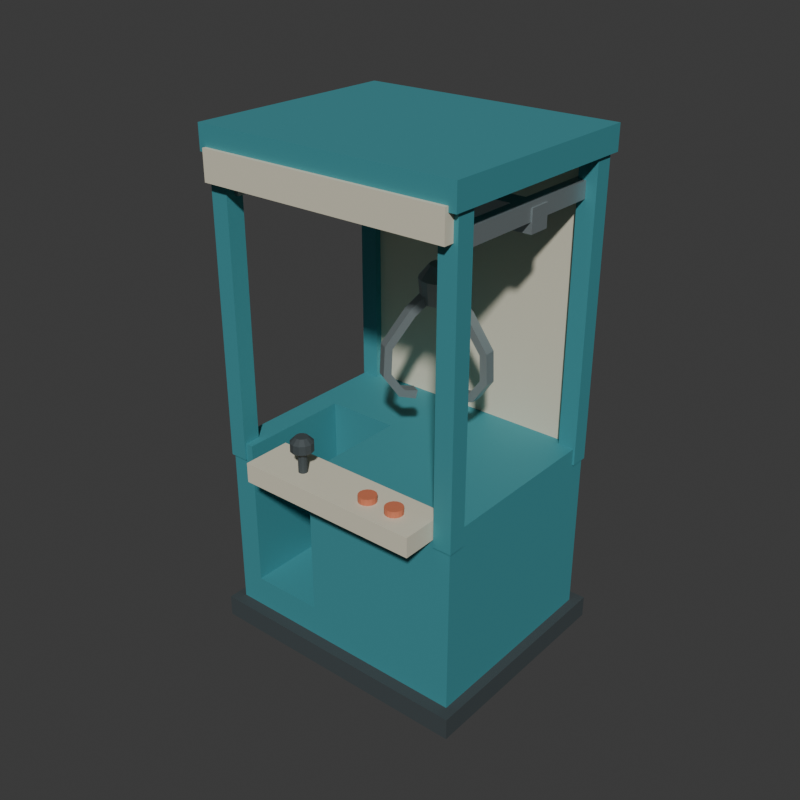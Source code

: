 # Source: source.blend  (saved by Blender 4.3.34; exported with 4.5.12 LTS)
import bpy
from mathutils import Matrix  # noqa: F401  (used for matrix-valued properties, if any)

bpy.ops.wm.read_factory_settings(use_empty=True)
scene = bpy.context.scene
scene.name = 'Scene'

# ---- collections
col_collection = bpy.data.collections.new('Collection'); scene.collection.children.link(col_collection)

# ---- materials (node trees are filled in below, after node groups)
mat_cabinet_mutedcyan = bpy.data.materials.new('Cabinet_MutedCyan')
mat_cabinet_mutedcyan.diffuse_color = (0.055, 0.3, 0.34, 1.0)
mat_gantryclaw_satinmetal = bpy.data.materials.new('GantryClaw_SatinMetal')
mat_gantryclaw_satinmetal.diffuse_color = (0.37, 0.43, 0.44, 1.0)
mat_headercontrols_warmcream = bpy.data.materials.new('HeaderControls_WarmCream')
mat_headercontrols_warmcream.diffuse_color = (0.73, 0.69, 0.54, 1.0)
mat_basejoystick_darkgraphite = bpy.data.materials.new('BaseJoystick_DarkGraphite')
mat_basejoystick_darkgraphite.diffuse_color = (0.055, 0.07, 0.075, 1.0)
mat_buttons_mutedcoral = bpy.data.materials.new('Buttons_MutedCoral')
mat_buttons_mutedcoral.diffuse_color = (0.63, 0.18, 0.09, 1.0)

# ---- material node trees
mat_cabinet_mutedcyan.use_nodes = True; mat_cabinet_mutedcyan.node_tree.nodes.clear()
_N = mat_cabinet_mutedcyan.node_tree.nodes; _L = mat_cabinet_mutedcyan.node_tree.links
n0 = _N.new('ShaderNodeBsdfPrincipled'); n0.name = 'Principled BSDF'; n0.location = (10, 300)
n0.inputs[0].default_value = (0.055, 0.3, 0.34, 1.0)
n0.inputs[1].default_value = 0.1
n0.inputs[2].default_value = 0.62
n1 = _N.new('ShaderNodeOutputMaterial'); n1.name = 'Material Output'; n1.location = (300, 300)
_L.new(n0.outputs[0], n1.inputs[0])
n1.is_active_output = True
mat_gantryclaw_satinmetal.use_nodes = True; mat_gantryclaw_satinmetal.node_tree.nodes.clear()
_N = mat_gantryclaw_satinmetal.node_tree.nodes; _L = mat_gantryclaw_satinmetal.node_tree.links
n0 = _N.new('ShaderNodeBsdfPrincipled'); n0.name = 'Principled BSDF'; n0.location = (10, 300)
n0.inputs[0].default_value = (0.37, 0.43, 0.44, 1.0)
n0.inputs[1].default_value = 0.65
n0.inputs[2].default_value = 0.42
n1 = _N.new('ShaderNodeOutputMaterial'); n1.name = 'Material Output'; n1.location = (300, 300)
_L.new(n0.outputs[0], n1.inputs[0])
n1.is_active_output = True
mat_headercontrols_warmcream.use_nodes = True; mat_headercontrols_warmcream.node_tree.nodes.clear()
_N = mat_headercontrols_warmcream.node_tree.nodes; _L = mat_headercontrols_warmcream.node_tree.links
n0 = _N.new('ShaderNodeBsdfPrincipled'); n0.name = 'Principled BSDF'; n0.location = (10, 300)
n0.inputs[0].default_value = (0.73, 0.69, 0.54, 1.0)
n0.inputs[1].default_value = 0.05
n0.inputs[2].default_value = 0.67
n1 = _N.new('ShaderNodeOutputMaterial'); n1.name = 'Material Output'; n1.location = (300, 300)
_L.new(n0.outputs[0], n1.inputs[0])
n1.is_active_output = True
mat_basejoystick_darkgraphite.use_nodes = True; mat_basejoystick_darkgraphite.node_tree.nodes.clear()
_N = mat_basejoystick_darkgraphite.node_tree.nodes; _L = mat_basejoystick_darkgraphite.node_tree.links
n0 = _N.new('ShaderNodeBsdfPrincipled'); n0.name = 'Principled BSDF'; n0.location = (10, 300)
n0.inputs[0].default_value = (0.055, 0.07, 0.075, 1.0)
n0.inputs[1].default_value = 0.1
n0.inputs[2].default_value = 0.74
n1 = _N.new('ShaderNodeOutputMaterial'); n1.name = 'Material Output'; n1.location = (300, 300)
_L.new(n0.outputs[0], n1.inputs[0])
n1.is_active_output = True
mat_buttons_mutedcoral.use_nodes = True; mat_buttons_mutedcoral.node_tree.nodes.clear()
_N = mat_buttons_mutedcoral.node_tree.nodes; _L = mat_buttons_mutedcoral.node_tree.links
n0 = _N.new('ShaderNodeBsdfPrincipled'); n0.name = 'Principled BSDF'; n0.location = (10, 300)
n0.inputs[0].default_value = (0.63, 0.18, 0.09, 1.0)
n0.inputs[2].default_value = 0.6
n1 = _N.new('ShaderNodeOutputMaterial'); n1.name = 'Material Output'; n1.location = (300, 300)
_L.new(n0.outputs[0], n1.inputs[0])
n1.is_active_output = True

# ---- world
world_world = bpy.data.worlds.new('World'); scene.world = world_world
world_world.use_nodes = True; world_world.node_tree.nodes.clear()
_N = world_world.node_tree.nodes; _L = world_world.node_tree.links
n0 = _N.new('ShaderNodeOutputWorld'); n0.name = 'World Output'; n0.location = (300, 300)
n1 = _N.new('ShaderNodeBackground'); n1.name = 'Background'; n1.location = (10, 300)
n1.inputs[0].default_value = (0.05088, 0.05088, 0.05088, 1.0)
_L.new(n1.outputs[0], n0.inputs[0])
n0.is_active_output = True
world_world.color = (0.05088, 0.05088, 0.05088)
world_world.sun_shadow_jitter_overblur = 0.0

# ---- meshes
me_wholegroundplinthmesh = bpy.data.meshes.new('WholeGroundPlinthMesh')
me_wholegroundplinthmesh.from_pydata([(-0.57, -0.4225, 0.0), (0.57, -0.4225, 0.0), (-0.57, 0.5175, 0.0), (0.57, 0.5175, 0.0), (-0.57, -0.4225, 0.09), (0.57, -0.4225, 0.09), (-0.57, 0.5175, 0.09), (0.57, 0.5175, 0.09)], [], [(0, 2, 3), (0, 3, 1), (4, 5, 7), (4, 7, 6), (0, 1, 5), (0, 5, 4), (2, 6, 7), (2, 7, 3), (0, 4, 6), (0, 6, 2), (1, 3, 7), (1, 7, 5)])
me_wholegroundplinthmesh.polygons.foreach_set('material_index', [3, 3, 3, 3, 3, 3, 3, 3, 3, 3, 3, 3])
me_wholegroundplinthmesh.materials.append(mat_cabinet_mutedcyan)
me_wholegroundplinthmesh.materials.append(mat_gantryclaw_satinmetal)
me_wholegroundplinthmesh.materials.append(mat_headercontrols_warmcream)
me_wholegroundplinthmesh.materials.append(mat_basejoystick_darkgraphite)
me_wholegroundplinthmesh.materials.append(mat_buttons_mutedcoral)
me_wholegroundplinthmesh.update()
me_wholelowercabinetwithopenreceivermesh = bpy.data.meshes.new('WholeLowerCabinetWithOpenReceiverMesh')
me_wholelowercabinetwithopenreceivermesh.from_pydata([(-0.53, -0.3725, 0.075), (-0.53, -0.2725, 0.075), (-0.43, -0.2725, 0.075), (-0.43, -0.3725, 0.075), (-0.43, -0.3725, 0.22), (-0.53, -0.3725, 0.22), (-0.53, -0.2725, 0.22), (-0.43, -0.3725, 0.78), (-0.53, -0.3725, 0.78), (-0.53, -0.2725, 0.78), (-0.43, -0.2725, 0.22), (-0.43, -0.2725, 0.78), (-0.53, -0.3725, 0.84), (-0.43, -0.3725, 0.84), (-0.43, -0.2725, 0.84), (-0.53, -0.2725, 0.84), (-0.53, 0.0975, 0.075), (-0.43, 0.0975, 0.075), (-0.53, 0.0975, 0.22), (-0.53, 0.0975, 0.78), (-0.43, 0.0975, 0.22), (-0.43, 0.0975, 0.78), (-0.43, 0.0975, 0.84), (-0.53, 0.0975, 0.84), (-0.53, 0.4675, 0.075), (-0.43, 0.4675, 0.075), (-0.53, 0.4675, 0.22), (-0.43, 0.4675, 0.22), (-0.53, 0.4675, 0.78), (-0.43, 0.4675, 0.78), (-0.43, 0.4675, 0.84), (-0.53, 0.4675, 0.84), (-0.13, -0.2725, 0.075), (-0.13, -0.3725, 0.075), (-0.13, -0.3725, 0.22), (-0.13, -0.2725, 0.22), (-0.13, 0.0975, 0.075), (-0.13, 0.0975, 0.22), (-0.13, 0.4675, 0.075), (-0.13, 0.4675, 0.22), (-0.13, 0.0975, 0.78), (-0.13, 0.4675, 0.78), (-0.13, 0.0975, 0.84), (-0.13, 0.4675, 0.84), (0.53, -0.2725, 0.075), (0.53, -0.3725, 0.075), (0.53, -0.3725, 0.22), (0.53, -0.2725, 0.22), (0.53, -0.3725, 0.78), (-0.13, -0.3725, 0.78), (-0.13, -0.2725, 0.78), (0.53, -0.2725, 0.78), (-0.13, -0.3725, 0.84), (0.53, -0.3725, 0.84), (0.53, -0.2725, 0.84), (-0.13, -0.2725, 0.84), (0.53, 0.0975, 0.075), (0.53, 0.0975, 0.22), (0.53, 0.0975, 0.78), (0.53, 0.0975, 0.84), (0.53, 0.4675, 0.075), (0.53, 0.4675, 0.22), (0.53, 0.4675, 0.78), (0.53, 0.4675, 0.84)], [], [(0, 1, 2), (0, 2, 3), (0, 3, 4), (0, 4, 5), (0, 5, 6), (0, 6, 1), (5, 4, 7), (5, 7, 8), (5, 8, 9), (5, 9, 6), (4, 10, 11), (4, 11, 7), (12, 13, 14), (12, 14, 15), (8, 7, 13), (8, 13, 12), (8, 12, 15), (8, 15, 9), (7, 11, 14), (7, 14, 13), (1, 16, 17), (1, 17, 2), (1, 6, 18), (1, 18, 16), (6, 9, 19), (6, 19, 18), (10, 20, 21), (10, 21, 11), (15, 14, 22), (15, 22, 23), (9, 15, 23), (9, 23, 19), (11, 21, 22), (11, 22, 14), (16, 24, 25), (16, 25, 17), (24, 26, 27), (24, 27, 25), (16, 18, 26), (16, 26, 24), (26, 28, 29), (26, 29, 27), (18, 19, 28), (18, 28, 26), (23, 22, 30), (23, 30, 31), (28, 31, 30), (28, 30, 29), (19, 23, 31), (19, 31, 28), (3, 2, 32), (3, 32, 33), (4, 34, 35), (4, 35, 10), (3, 33, 34), (3, 34, 4), (2, 17, 36), (2, 36, 32), (10, 35, 37), (10, 37, 20), (17, 25, 38), (17, 38, 36), (25, 27, 39), (25, 39, 38), (20, 37, 40), (20, 40, 21), (27, 29, 41), (27, 41, 39), (22, 42, 43), (22, 43, 30), (21, 40, 42), (21, 42, 22), (29, 30, 43), (29, 43, 41), (33, 32, 44), (33, 44, 45), (33, 45, 46), (33, 46, 34), (45, 44, 47), (45, 47, 46), (34, 46, 48), (34, 48, 49), (34, 49, 50), (34, 50, 35), (46, 47, 51), (46, 51, 48), (52, 53, 54), (52, 54, 55), (49, 48, 53), (49, 53, 52), (49, 52, 55), (49, 55, 50), (48, 51, 54), (48, 54, 53), (32, 36, 56), (32, 56, 44), (44, 56, 57), (44, 57, 47), (35, 50, 40), (35, 40, 37), (47, 57, 58), (47, 58, 51), (55, 54, 59), (55, 59, 42), (50, 55, 42), (50, 42, 40), (51, 58, 59), (51, 59, 54), (36, 38, 60), (36, 60, 56), (38, 39, 61), (38, 61, 60), (56, 60, 61), (56, 61, 57), (39, 41, 62), (39, 62, 61), (57, 61, 62), (57, 62, 58), (42, 59, 63), (42, 63, 43), (41, 43, 63), (41, 63, 62), (58, 62, 63), (58, 63, 59)])
me_wholelowercabinetwithopenreceivermesh.materials.append(mat_cabinet_mutedcyan)
me_wholelowercabinetwithopenreceivermesh.materials.append(mat_gantryclaw_satinmetal)
me_wholelowercabinetwithopenreceivermesh.materials.append(mat_headercontrols_warmcream)
me_wholelowercabinetwithopenreceivermesh.materials.append(mat_basejoystick_darkgraphite)
me_wholelowercabinetwithopenreceivermesh.materials.append(mat_buttons_mutedcoral)
me_wholelowercabinetwithopenreceivermesh.update()
me_leftfrontwholeframepostmesh = bpy.data.meshes.new('LeftFrontWholeFramePostMesh')
me_leftfrontwholeframepostmesh.from_pydata([(-0.5375, -0.38, 0.77), (-0.4625, -0.38, 0.77), (-0.5375, -0.305, 0.77), (-0.4625, -0.305, 0.77), (-0.5375, -0.38, 2.03), (-0.4625, -0.38, 2.03), (-0.5375, -0.305, 2.03), (-0.4625, -0.305, 2.03)], [], [(0, 2, 3), (0, 3, 1), (4, 5, 7), (4, 7, 6), (0, 1, 5), (0, 5, 4), (2, 6, 7), (2, 7, 3), (0, 4, 6), (0, 6, 2), (1, 3, 7), (1, 7, 5)])
me_leftfrontwholeframepostmesh.materials.append(mat_cabinet_mutedcyan)
me_leftfrontwholeframepostmesh.materials.append(mat_gantryclaw_satinmetal)
me_leftfrontwholeframepostmesh.materials.append(mat_headercontrols_warmcream)
me_leftfrontwholeframepostmesh.materials.append(mat_basejoystick_darkgraphite)
me_leftfrontwholeframepostmesh.materials.append(mat_buttons_mutedcoral)
me_leftfrontwholeframepostmesh.update()
me_leftrearwholeframepostmesh = bpy.data.meshes.new('LeftRearWholeFramePostMesh')
me_leftrearwholeframepostmesh.from_pydata([(-0.5375, 0.4, 0.77), (-0.4625, 0.4, 0.77), (-0.5375, 0.475, 0.77), (-0.4625, 0.475, 0.77), (-0.5375, 0.4, 2.03), (-0.4625, 0.4, 2.03), (-0.5375, 0.475, 2.03), (-0.4625, 0.475, 2.03)], [], [(0, 2, 3), (0, 3, 1), (4, 5, 7), (4, 7, 6), (0, 1, 5), (0, 5, 4), (2, 6, 7), (2, 7, 3), (0, 4, 6), (0, 6, 2), (1, 3, 7), (1, 7, 5)])
me_leftrearwholeframepostmesh.materials.append(mat_cabinet_mutedcyan)
me_leftrearwholeframepostmesh.materials.append(mat_gantryclaw_satinmetal)
me_leftrearwholeframepostmesh.materials.append(mat_headercontrols_warmcream)
me_leftrearwholeframepostmesh.materials.append(mat_basejoystick_darkgraphite)
me_leftrearwholeframepostmesh.materials.append(mat_buttons_mutedcoral)
me_leftrearwholeframepostmesh.update()
me_rightfrontwholeframepostmesh = bpy.data.meshes.new('RightFrontWholeFramePostMesh')
me_rightfrontwholeframepostmesh.from_pydata([(0.4625, -0.38, 0.77), (0.5375, -0.38, 0.77), (0.4625, -0.305, 0.77), (0.5375, -0.305, 0.77), (0.4625, -0.38, 2.03), (0.5375, -0.38, 2.03), (0.4625, -0.305, 2.03), (0.5375, -0.305, 2.03)], [], [(0, 2, 3), (0, 3, 1), (4, 5, 7), (4, 7, 6), (0, 1, 5), (0, 5, 4), (2, 6, 7), (2, 7, 3), (0, 4, 6), (0, 6, 2), (1, 3, 7), (1, 7, 5)])
me_rightfrontwholeframepostmesh.materials.append(mat_cabinet_mutedcyan)
me_rightfrontwholeframepostmesh.materials.append(mat_gantryclaw_satinmetal)
me_rightfrontwholeframepostmesh.materials.append(mat_headercontrols_warmcream)
me_rightfrontwholeframepostmesh.materials.append(mat_basejoystick_darkgraphite)
me_rightfrontwholeframepostmesh.materials.append(mat_buttons_mutedcoral)
me_rightfrontwholeframepostmesh.update()
me_rightrearwholeframepostmesh = bpy.data.meshes.new('RightRearWholeFramePostMesh')
me_rightrearwholeframepostmesh.from_pydata([(0.4625, 0.4, 0.77), (0.5375, 0.4, 0.77), (0.4625, 0.475, 0.77), (0.5375, 0.475, 0.77), (0.4625, 0.4, 2.03), (0.5375, 0.4, 2.03), (0.4625, 0.475, 2.03), (0.5375, 0.475, 2.03)], [], [(0, 2, 3), (0, 3, 1), (4, 5, 7), (4, 7, 6), (0, 1, 5), (0, 5, 4), (2, 6, 7), (2, 7, 3), (0, 4, 6), (0, 6, 2), (1, 3, 7), (1, 7, 5)])
me_rightrearwholeframepostmesh.materials.append(mat_cabinet_mutedcyan)
me_rightrearwholeframepostmesh.materials.append(mat_gantryclaw_satinmetal)
me_rightrearwholeframepostmesh.materials.append(mat_headercontrols_warmcream)
me_rightrearwholeframepostmesh.materials.append(mat_basejoystick_darkgraphite)
me_rightrearwholeframepostmesh.materials.append(mat_buttons_mutedcoral)
me_rightrearwholeframepostmesh.update()
me_wholebackpanelmesh = bpy.data.meshes.new('WholeBackPanelMesh')
me_wholebackpanelmesh.from_pydata([(-0.475, 0.43, 0.84), (0.475, 0.43, 0.84), (-0.475, 0.475, 0.84), (0.475, 0.475, 0.84), (-0.475, 0.43, 1.94), (0.475, 0.43, 1.94), (-0.475, 0.475, 1.94), (0.475, 0.475, 1.94)], [], [(0, 2, 3), (0, 3, 1), (4, 5, 7), (4, 7, 6), (0, 1, 5), (0, 5, 4), (2, 6, 7), (2, 7, 3), (0, 4, 6), (0, 6, 2), (1, 3, 7), (1, 7, 5)])
me_wholebackpanelmesh.polygons.foreach_set('material_index', [2, 2, 2, 2, 2, 2, 2, 2, 2, 2, 2, 2])
me_wholebackpanelmesh.materials.append(mat_cabinet_mutedcyan)
me_wholebackpanelmesh.materials.append(mat_gantryclaw_satinmetal)
me_wholebackpanelmesh.materials.append(mat_headercontrols_warmcream)
me_wholebackpanelmesh.materials.append(mat_basejoystick_darkgraphite)
me_wholebackpanelmesh.materials.append(mat_buttons_mutedcoral)
me_wholebackpanelmesh.update()
me_wholeroofmesh = bpy.data.meshes.new('WholeRoofMesh')
me_wholeroofmesh.from_pydata([(-0.55, -0.4075, 1.97), (0.55, -0.4075, 1.97), (-0.55, 0.5025, 1.97), (0.55, 0.5025, 1.97), (-0.55, -0.4075, 2.07), (0.55, -0.4075, 2.07), (-0.55, 0.5025, 2.07), (0.55, 0.5025, 2.07)], [], [(0, 2, 3), (0, 3, 1), (4, 5, 7), (4, 7, 6), (0, 1, 5), (0, 5, 4), (2, 6, 7), (2, 7, 3), (0, 4, 6), (0, 6, 2), (1, 3, 7), (1, 7, 5)])
me_wholeroofmesh.materials.append(mat_cabinet_mutedcyan)
me_wholeroofmesh.materials.append(mat_gantryclaw_satinmetal)
me_wholeroofmesh.materials.append(mat_headercontrols_warmcream)
me_wholeroofmesh.materials.append(mat_basejoystick_darkgraphite)
me_wholeroofmesh.materials.append(mat_buttons_mutedcoral)
me_wholeroofmesh.update()
me_wholefrontheadermesh = bpy.data.meshes.new('WholeFrontHeaderMesh')
me_wholefrontheadermesh.from_pydata([(-0.52, -0.4225, 1.87), (0.52, -0.4225, 1.87), (-0.52, -0.3125, 1.87), (0.52, -0.3125, 1.87), (-0.52, -0.4225, 1.99), (0.52, -0.4225, 1.99), (-0.52, -0.3125, 1.99), (0.52, -0.3125, 1.99)], [], [(0, 2, 3), (0, 3, 1), (4, 5, 7), (4, 7, 6), (0, 1, 5), (0, 5, 4), (2, 6, 7), (2, 7, 3), (0, 4, 6), (0, 6, 2), (1, 3, 7), (1, 7, 5)])
me_wholefrontheadermesh.polygons.foreach_set('material_index', [2, 2, 2, 2, 2, 2, 2, 2, 2, 2, 2, 2])
me_wholefrontheadermesh.materials.append(mat_cabinet_mutedcyan)
me_wholefrontheadermesh.materials.append(mat_gantryclaw_satinmetal)
me_wholefrontheadermesh.materials.append(mat_headercontrols_warmcream)
me_wholefrontheadermesh.materials.append(mat_basejoystick_darkgraphite)
me_wholefrontheadermesh.materials.append(mat_buttons_mutedcoral)
me_wholefrontheadermesh.update()
me_leftgantrylongrailmesh = bpy.data.meshes.new('LeftGantryLongRailMesh')
me_leftgantrylongrailmesh.from_pydata([(-0.495, -0.3425, 1.817), (-0.445, -0.3425, 1.817), (-0.495, 0.4375, 1.817), (-0.445, 0.4375, 1.817), (-0.495, -0.3425, 1.883), (-0.445, -0.3425, 1.883), (-0.495, 0.4375, 1.883), (-0.445, 0.4375, 1.883)], [], [(0, 2, 3), (0, 3, 1), (4, 5, 7), (4, 7, 6), (0, 1, 5), (0, 5, 4), (2, 6, 7), (2, 7, 3), (0, 4, 6), (0, 6, 2), (1, 3, 7), (1, 7, 5)])
me_leftgantrylongrailmesh.polygons.foreach_set('material_index', [1, 1, 1, 1, 1, 1, 1, 1, 1, 1, 1, 1])
me_leftgantrylongrailmesh.materials.append(mat_cabinet_mutedcyan)
me_leftgantrylongrailmesh.materials.append(mat_gantryclaw_satinmetal)
me_leftgantrylongrailmesh.materials.append(mat_headercontrols_warmcream)
me_leftgantrylongrailmesh.materials.append(mat_basejoystick_darkgraphite)
me_leftgantrylongrailmesh.materials.append(mat_buttons_mutedcoral)
me_leftgantrylongrailmesh.update()
me_rightgantrylongrailmesh = bpy.data.meshes.new('RightGantryLongRailMesh')
me_rightgantrylongrailmesh.from_pydata([(0.445, -0.3425, 1.817), (0.495, -0.3425, 1.817), (0.445, 0.4375, 1.817), (0.495, 0.4375, 1.817), (0.445, -0.3425, 1.883), (0.495, -0.3425, 1.883), (0.445, 0.4375, 1.883), (0.495, 0.4375, 1.883)], [], [(0, 2, 3), (0, 3, 1), (4, 5, 7), (4, 7, 6), (0, 1, 5), (0, 5, 4), (2, 6, 7), (2, 7, 3), (0, 4, 6), (0, 6, 2), (1, 3, 7), (1, 7, 5)])
me_rightgantrylongrailmesh.polygons.foreach_set('material_index', [1, 1, 1, 1, 1, 1, 1, 1, 1, 1, 1, 1])
me_rightgantrylongrailmesh.materials.append(mat_cabinet_mutedcyan)
me_rightgantrylongrailmesh.materials.append(mat_gantryclaw_satinmetal)
me_rightgantrylongrailmesh.materials.append(mat_headercontrols_warmcream)
me_rightgantrylongrailmesh.materials.append(mat_basejoystick_darkgraphite)
me_rightgantrylongrailmesh.materials.append(mat_buttons_mutedcoral)
me_rightgantrylongrailmesh.update()
me_wholegantrycrossbridgemesh = bpy.data.meshes.new('WholeGantryCrossBridgeMesh')
me_wholegantrycrossbridgemesh.from_pydata([(-0.5, 0.0675, 1.775), (0.5, 0.0675, 1.775), (-0.5, 0.1575, 1.775), (0.5, 0.1575, 1.775), (-0.5, 0.0675, 1.865), (0.5, 0.0675, 1.865), (-0.5, 0.1575, 1.865), (0.5, 0.1575, 1.865)], [], [(0, 2, 3), (0, 3, 1), (4, 5, 7), (4, 7, 6), (0, 1, 5), (0, 5, 4), (2, 6, 7), (2, 7, 3), (0, 4, 6), (0, 6, 2), (1, 3, 7), (1, 7, 5)])
me_wholegantrycrossbridgemesh.polygons.foreach_set('material_index', [1, 1, 1, 1, 1, 1, 1, 1, 1, 1, 1, 1])
me_wholegantrycrossbridgemesh.materials.append(mat_cabinet_mutedcyan)
me_wholegantrycrossbridgemesh.materials.append(mat_gantryclaw_satinmetal)
me_wholegantrycrossbridgemesh.materials.append(mat_headercontrols_warmcream)
me_wholegantrycrossbridgemesh.materials.append(mat_basejoystick_darkgraphite)
me_wholegantrycrossbridgemesh.materials.append(mat_buttons_mutedcoral)
me_wholegantrycrossbridgemesh.update()
me_wholefixedcarriagemesh = bpy.data.meshes.new('WholeFixedCarriageMesh')
me_wholefixedcarriagemesh.from_pydata([(0.02, 0.0325, 1.705), (0.18, 0.0325, 1.705), (0.02, 0.1925, 1.705), (0.18, 0.1925, 1.705), (0.02, 0.0325, 1.805), (0.18, 0.0325, 1.805), (0.02, 0.1925, 1.805), (0.18, 0.1925, 1.805)], [], [(0, 2, 3), (0, 3, 1), (4, 5, 7), (4, 7, 6), (0, 1, 5), (0, 5, 4), (2, 6, 7), (2, 7, 3), (0, 4, 6), (0, 6, 2), (1, 3, 7), (1, 7, 5)])
me_wholefixedcarriagemesh.materials.append(mat_cabinet_mutedcyan)
me_wholefixedcarriagemesh.materials.append(mat_gantryclaw_satinmetal)
me_wholefixedcarriagemesh.materials.append(mat_headercontrols_warmcream)
me_wholefixedcarriagemesh.materials.append(mat_basejoystick_darkgraphite)
me_wholefixedcarriagemesh.materials.append(mat_buttons_mutedcoral)
me_wholefixedcarriagemesh.update()
me_wholefixedhoistcablemesh = bpy.data.meshes.new('WholeFixedHoistCableMesh')
me_wholefixedhoistcablemesh.from_pydata([(0.1, 0.1125, 1.52), (0.114, 0.1125, 1.52), (0.1121, 0.1195, 1.52), (0.107, 0.1246, 1.52), (0.1, 0.1265, 1.52), (0.093, 0.1246, 1.52), (0.08788, 0.1195, 1.52), (0.086, 0.1125, 1.52), (0.08788, 0.1055, 1.52), (0.093, 0.1004, 1.52), (0.1, 0.0985, 1.52), (0.107, 0.1004, 1.52), (0.1121, 0.1055, 1.52), (0.114, 0.1125, 1.77), (0.1121, 0.1195, 1.77), (0.107, 0.1246, 1.77), (0.1, 0.1265, 1.77), (0.093, 0.1246, 1.77), (0.08788, 0.1195, 1.77), (0.086, 0.1125, 1.77), (0.08788, 0.1055, 1.77), (0.093, 0.1004, 1.77), (0.1, 0.0985, 1.77), (0.107, 0.1004, 1.77), (0.1121, 0.1055, 1.77), (0.1, 0.1125, 1.77)], [], [(0, 2, 1), (0, 3, 2), (0, 4, 3), (0, 5, 4), (0, 6, 5), (0, 7, 6), (0, 8, 7), (0, 9, 8), (0, 10, 9), (0, 11, 10), (0, 12, 11), (0, 1, 12), (1, 2, 14), (1, 14, 13), (2, 3, 15), (2, 15, 14), (3, 4, 16), (3, 16, 15), (4, 5, 17), (4, 17, 16), (5, 6, 18), (5, 18, 17), (6, 7, 19), (6, 19, 18), (7, 8, 20), (7, 20, 19), (8, 9, 21), (8, 21, 20), (9, 10, 22), (9, 22, 21), (10, 11, 23), (10, 23, 22), (11, 12, 24), (11, 24, 23), (12, 1, 13), (12, 13, 24), (13, 14, 25), (14, 15, 25), (15, 16, 25), (16, 17, 25), (17, 18, 25), (18, 19, 25), (19, 20, 25), (20, 21, 25), (21, 22, 25), (22, 23, 25), (23, 24, 25), (24, 13, 25)])
me_wholefixedhoistcablemesh.polygons.foreach_set('material_index', [1, 1, 1, 1, 1, 1, 1, 1, 1, 1, 1, 1, 1, 1, 1, 1, 1, 1, 1, 1, 1, 1, 1, 1, 1, 1, 1, 1, 1, 1, 1, 1, 1, 1, 1, 1, 1, 1, 1, 1, 1, 1, 1, 1, 1, 1, 1, 1])
me_wholefixedhoistcablemesh.materials.append(mat_cabinet_mutedcyan)
me_wholefixedhoistcablemesh.materials.append(mat_gantryclaw_satinmetal)
me_wholefixedhoistcablemesh.materials.append(mat_headercontrols_warmcream)
me_wholefixedhoistcablemesh.materials.append(mat_basejoystick_darkgraphite)
me_wholefixedhoistcablemesh.materials.append(mat_buttons_mutedcoral)
me_wholefixedhoistcablemesh.update()
me_wholeclawcrownmesh = bpy.data.meshes.new('WholeClawCrownMesh')
me_wholeclawcrownmesh.from_pydata([(0.1, 0.1125, 1.43), (0.175, 0.1125, 1.43), (0.1693, 0.1412, 1.43), (0.153, 0.1655, 1.43), (0.1287, 0.1818, 1.43), (0.1, 0.1875, 1.43), (0.0713, 0.1818, 1.43), (0.04697, 0.1655, 1.43), (0.03071, 0.1412, 1.43), (0.025, 0.1125, 1.43), (0.03071, 0.0838, 1.43), (0.04697, 0.05947, 1.43), (0.0713, 0.04321, 1.43), (0.1, 0.0375, 1.43), (0.1287, 0.04321, 1.43), (0.153, 0.05947, 1.43), (0.1693, 0.0838, 1.43), (0.185, 0.1125, 1.52), (0.1785, 0.145, 1.52), (0.1601, 0.1726, 1.52), (0.1325, 0.191, 1.52), (0.1, 0.1975, 1.52), (0.06747, 0.191, 1.52), (0.0399, 0.1726, 1.52), (0.02147, 0.145, 1.52), (0.015, 0.1125, 1.52), (0.02147, 0.07997, 1.52), (0.0399, 0.0524, 1.52), (0.06747, 0.03397, 1.52), (0.1, 0.0275, 1.52), (0.1325, 0.03397, 1.52), (0.1601, 0.0524, 1.52), (0.1785, 0.07997, 1.52), (0.145, 0.1125, 1.57), (0.1416, 0.1297, 1.57), (0.1318, 0.1443, 1.57), (0.1172, 0.1541, 1.57), (0.1, 0.1575, 1.57), (0.08278, 0.1541, 1.57), (0.06818, 0.1443, 1.57), (0.05843, 0.1297, 1.57), (0.055, 0.1125, 1.57), (0.05843, 0.09528, 1.57), (0.06818, 0.08068, 1.57), (0.08278, 0.07093, 1.57), (0.1, 0.0675, 1.57), (0.1172, 0.07093, 1.57), (0.1318, 0.08068, 1.57), (0.1416, 0.09528, 1.57), (0.1, 0.1125, 1.57)], [], [(0, 2, 1), (0, 3, 2), (0, 4, 3), (0, 5, 4), (0, 6, 5), (0, 7, 6), (0, 8, 7), (0, 9, 8), (0, 10, 9), (0, 11, 10), (0, 12, 11), (0, 13, 12), (0, 14, 13), (0, 15, 14), (0, 16, 15), (0, 1, 16), (1, 2, 18), (1, 18, 17), (2, 3, 19), (2, 19, 18), (3, 4, 20), (3, 20, 19), (4, 5, 21), (4, 21, 20), (5, 6, 22), (5, 22, 21), (6, 7, 23), (6, 23, 22), (7, 8, 24), (7, 24, 23), (8, 9, 25), (8, 25, 24), (9, 10, 26), (9, 26, 25), (10, 11, 27), (10, 27, 26), (11, 12, 28), (11, 28, 27), (12, 13, 29), (12, 29, 28), (13, 14, 30), (13, 30, 29), (14, 15, 31), (14, 31, 30), (15, 16, 32), (15, 32, 31), (16, 1, 17), (16, 17, 32), (17, 18, 34), (17, 34, 33), (18, 19, 35), (18, 35, 34), (19, 20, 36), (19, 36, 35), (20, 21, 37), (20, 37, 36), (21, 22, 38), (21, 38, 37), (22, 23, 39), (22, 39, 38), (23, 24, 40), (23, 40, 39), (24, 25, 41), (24, 41, 40), (25, 26, 42), (25, 42, 41), (26, 27, 43), (26, 43, 42), (27, 28, 44), (27, 44, 43), (28, 29, 45), (28, 45, 44), (29, 30, 46), (29, 46, 45), (30, 31, 47), (30, 47, 46), (31, 32, 48), (31, 48, 47), (32, 17, 33), (32, 33, 48), (33, 34, 49), (34, 35, 49), (35, 36, 49), (36, 37, 49), (37, 38, 49), (38, 39, 49), (39, 40, 49), (40, 41, 49), (41, 42, 49), (42, 43, 49), (43, 44, 49), (44, 45, 49), (45, 46, 49), (46, 47, 49), (47, 48, 49), (48, 33, 49)])
me_wholeclawcrownmesh.polygons.foreach_set('material_index', [1, 1, 1, 1, 1, 1, 1, 1, 1, 1, 1, 1, 1, 1, 1, 1, 1, 1, 1, 1, 1, 1, 1, 1, 1, 1, 1, 1, 1, 1, 1, 1, 1, 1, 1, 1, 1, 1, 1, 1, 1, 1, 1, 1, 1, 1, 1, 1, 1, 1, 1, 1, 1, 1, 1, 1, 1, 1, 1, 1, 1, 1, 1, 1, 1, 1, 1, 1, 1, 1, 1, 1, 1, 1, 1, 1, 1, 1, 1, 1, 1, 1, 1, 1, 1, 1, 1, 1, 1, 1, 1, 1, 1, 1, 1, 1])
me_wholeclawcrownmesh.materials.append(mat_cabinet_mutedcyan)
me_wholeclawcrownmesh.materials.append(mat_gantryclaw_satinmetal)
me_wholeclawcrownmesh.materials.append(mat_headercontrols_warmcream)
me_wholeclawcrownmesh.materials.append(mat_basejoystick_darkgraphite)
me_wholeclawcrownmesh.materials.append(mat_buttons_mutedcoral)
me_wholeclawcrownmesh.update()
me_wholefixedcurvedclawfinger_1mesh = bpy.data.meshes.new('WholeFixedCurvedClawFinger_1Mesh')
me_wholefixedcurvedclawfinger_1mesh.from_pydata([(0.1345, 0.0905, 1.453), (0.1555, 0.0905, 1.477), (0.1555, 0.1345, 1.477), (0.1345, 0.1345, 1.453), (0.2081, 0.0905, 1.389), (0.2319, 0.0905, 1.411), (0.2319, 0.1345, 1.411), (0.2081, 0.1345, 1.389), (0.2952, 0.0905, 1.274), (0.3248, 0.0905, 1.286), (0.3248, 0.1345, 1.286), (0.2952, 0.1345, 1.274), (0.2995, 0.0905, 1.174), (0.3305, 0.0905, 1.166), (0.3305, 0.1345, 1.166), (0.2995, 0.1345, 1.174), (0.2498, 0.0905, 1.102), (0.2702, 0.0905, 1.078), (0.2702, 0.1345, 1.078), (0.2498, 0.1345, 1.102), (0.1961, 0.0905, 1.091), (0.2039, 0.0905, 1.059), (0.2039, 0.1345, 1.059), (0.1961, 0.1345, 1.091)], [], [(1, 2, 3), (0, 1, 3), (22, 21, 20), (23, 22, 20), (5, 1, 0), (4, 5, 0), (6, 2, 1), (5, 6, 1), (7, 3, 2), (6, 7, 2), (4, 0, 3), (7, 4, 3), (9, 5, 4), (8, 9, 4), (10, 6, 5), (9, 10, 5), (11, 7, 6), (10, 11, 6), (8, 4, 7), (11, 8, 7), (13, 9, 8), (12, 13, 8), (14, 10, 9), (13, 14, 9), (15, 11, 10), (14, 15, 10), (12, 8, 11), (15, 12, 11), (17, 13, 12), (16, 17, 12), (18, 14, 13), (17, 18, 13), (19, 15, 14), (18, 19, 14), (16, 12, 15), (19, 16, 15), (21, 17, 16), (20, 21, 16), (22, 18, 17), (21, 22, 17), (23, 19, 18), (22, 23, 18), (20, 16, 19), (23, 20, 19)])
me_wholefixedcurvedclawfinger_1mesh.polygons.foreach_set('material_index', [1, 1, 1, 1, 1, 1, 1, 1, 1, 1, 1, 1, 1, 1, 1, 1, 1, 1, 1, 1, 1, 1, 1, 1, 1, 1, 1, 1, 1, 1, 1, 1, 1, 1, 1, 1, 1, 1, 1, 1, 1, 1, 1, 1])
me_wholefixedcurvedclawfinger_1mesh.materials.append(mat_cabinet_mutedcyan)
me_wholefixedcurvedclawfinger_1mesh.materials.append(mat_gantryclaw_satinmetal)
me_wholefixedcurvedclawfinger_1mesh.materials.append(mat_headercontrols_warmcream)
me_wholefixedcurvedclawfinger_1mesh.materials.append(mat_basejoystick_darkgraphite)
me_wholefixedcurvedclawfinger_1mesh.materials.append(mat_buttons_mutedcoral)
me_wholefixedcurvedclawfinger_1mesh.update()
me_wholefixedcurvedclawfinger_2mesh = bpy.data.meshes.new('WholeFixedCurvedClawFinger_2Mesh')
me_wholefixedcurvedclawfinger_2mesh.from_pydata([(0.1018, 0.1534, 1.453), (0.09131, 0.1715, 1.477), (0.05321, 0.1495, 1.477), (0.06369, 0.1314, 1.453), (0.06502, 0.2171, 1.389), (0.05308, 0.2378, 1.411), (0.01498, 0.2158, 1.411), (0.02692, 0.1951, 1.389), (0.02145, 0.2926, 1.274), (0.006658, 0.3182, 1.286), (-0.03145, 0.2962, 1.286), (-0.01666, 0.2706, 1.274), (0.01929, 0.2963, 1.174), (0.003816, 0.3231, 1.166), (-0.03429, 0.3011, 1.166), (-0.01882, 0.2743, 1.174), (0.04415, 0.2532, 1.102), (0.03396, 0.2709, 1.078), (-0.004148, 0.2489, 1.078), (0.006042, 0.2312, 1.102), (0.07099, 0.2067, 1.091), (0.06711, 0.2135, 1.059), (0.02901, 0.1915, 1.059), (0.03289, 0.1847, 1.091)], [], [(1, 2, 3), (0, 1, 3), (22, 21, 20), (23, 22, 20), (5, 1, 0), (4, 5, 0), (6, 2, 1), (5, 6, 1), (7, 3, 2), (6, 7, 2), (4, 0, 3), (7, 4, 3), (9, 5, 4), (8, 9, 4), (10, 6, 5), (9, 10, 5), (11, 7, 6), (10, 11, 6), (8, 4, 7), (11, 8, 7), (13, 9, 8), (12, 13, 8), (14, 10, 9), (13, 14, 9), (15, 11, 10), (14, 15, 10), (12, 8, 11), (15, 12, 11), (17, 13, 12), (16, 17, 12), (18, 14, 13), (17, 18, 13), (19, 15, 14), (18, 19, 14), (16, 12, 15), (19, 16, 15), (21, 17, 16), (20, 21, 16), (22, 18, 17), (21, 22, 17), (23, 19, 18), (22, 23, 18), (20, 16, 19), (23, 20, 19)])
me_wholefixedcurvedclawfinger_2mesh.polygons.foreach_set('material_index', [1, 1, 1, 1, 1, 1, 1, 1, 1, 1, 1, 1, 1, 1, 1, 1, 1, 1, 1, 1, 1, 1, 1, 1, 1, 1, 1, 1, 1, 1, 1, 1, 1, 1, 1, 1, 1, 1, 1, 1, 1, 1, 1, 1])
me_wholefixedcurvedclawfinger_2mesh.materials.append(mat_cabinet_mutedcyan)
me_wholefixedcurvedclawfinger_2mesh.materials.append(mat_gantryclaw_satinmetal)
me_wholefixedcurvedclawfinger_2mesh.materials.append(mat_headercontrols_warmcream)
me_wholefixedcurvedclawfinger_2mesh.materials.append(mat_basejoystick_darkgraphite)
me_wholefixedcurvedclawfinger_2mesh.materials.append(mat_buttons_mutedcoral)
me_wholefixedcurvedclawfinger_2mesh.update()
me_wholefixedcurvedclawfinger_3mesh = bpy.data.meshes.new('WholeFixedCurvedClawFinger_3Mesh')
me_wholefixedcurvedclawfinger_3mesh.from_pydata([(0.06369, 0.0936, 1.453), (0.05321, 0.07545, 1.477), (0.09131, 0.05345, 1.477), (0.1018, 0.0716, 1.453), (0.02692, 0.02992, 1.389), (0.01498, 0.009236, 1.411), (0.05308, -0.01276, 1.411), (0.06502, 0.007918, 1.389), (-0.01666, -0.04556, 1.274), (-0.03145, -0.07117, 1.286), (0.006658, -0.09317, 1.286), (0.02145, -0.06756, 1.274), (-0.01882, -0.0493, 1.174), (-0.03429, -0.0761, 1.166), (0.003816, -0.0981, 1.166), (0.01929, -0.0713, 1.174), (0.006042, -0.006239, 1.102), (-0.004148, -0.02389, 1.078), (0.03396, -0.04589, 1.078), (0.04415, -0.02824, 1.102), (0.03289, 0.04026, 1.091), (0.02901, 0.03354, 1.059), (0.06711, 0.01154, 1.059), (0.07099, 0.01826, 1.091)], [], [(1, 2, 3), (0, 1, 3), (22, 21, 20), (23, 22, 20), (5, 1, 0), (4, 5, 0), (6, 2, 1), (5, 6, 1), (7, 3, 2), (6, 7, 2), (4, 0, 3), (7, 4, 3), (9, 5, 4), (8, 9, 4), (10, 6, 5), (9, 10, 5), (11, 7, 6), (10, 11, 6), (8, 4, 7), (11, 8, 7), (13, 9, 8), (12, 13, 8), (14, 10, 9), (13, 14, 9), (15, 11, 10), (14, 15, 10), (12, 8, 11), (15, 12, 11), (17, 13, 12), (16, 17, 12), (18, 14, 13), (17, 18, 13), (19, 15, 14), (18, 19, 14), (16, 12, 15), (19, 16, 15), (21, 17, 16), (20, 21, 16), (22, 18, 17), (21, 22, 17), (23, 19, 18), (22, 23, 18), (20, 16, 19), (23, 20, 19)])
me_wholefixedcurvedclawfinger_3mesh.polygons.foreach_set('material_index', [1, 1, 1, 1, 1, 1, 1, 1, 1, 1, 1, 1, 1, 1, 1, 1, 1, 1, 1, 1, 1, 1, 1, 1, 1, 1, 1, 1, 1, 1, 1, 1, 1, 1, 1, 1, 1, 1, 1, 1, 1, 1, 1, 1])
me_wholefixedcurvedclawfinger_3mesh.materials.append(mat_cabinet_mutedcyan)
me_wholefixedcurvedclawfinger_3mesh.materials.append(mat_gantryclaw_satinmetal)
me_wholefixedcurvedclawfinger_3mesh.materials.append(mat_headercontrols_warmcream)
me_wholefixedcurvedclawfinger_3mesh.materials.append(mat_basejoystick_darkgraphite)
me_wholefixedcurvedclawfinger_3mesh.materials.append(mat_buttons_mutedcoral)
me_wholefixedcurvedclawfinger_3mesh.update()
me_wholecontrolledgemesh = bpy.data.meshes.new('WholeControlLedgeMesh')
me_wholecontrolledgemesh.from_pydata([(-0.3, -0.5175, 0.8), (0.46, -0.5175, 0.8), (-0.3, -0.3175, 0.8), (0.46, -0.3175, 0.8), (-0.3, -0.5175, 0.88), (0.46, -0.5175, 0.88), (-0.3, -0.3175, 0.88), (0.46, -0.3175, 0.88)], [], [(0, 2, 3), (0, 3, 1), (4, 5, 7), (4, 7, 6), (0, 1, 5), (0, 5, 4), (2, 6, 7), (2, 7, 3), (0, 4, 6), (0, 6, 2), (1, 3, 7), (1, 7, 5)])
me_wholecontrolledgemesh.polygons.foreach_set('material_index', [2, 2, 2, 2, 2, 2, 2, 2, 2, 2, 2, 2])
me_wholecontrolledgemesh.materials.append(mat_cabinet_mutedcyan)
me_wholecontrolledgemesh.materials.append(mat_gantryclaw_satinmetal)
me_wholecontrolledgemesh.materials.append(mat_headercontrols_warmcream)
me_wholecontrolledgemesh.materials.append(mat_basejoystick_darkgraphite)
me_wholecontrolledgemesh.materials.append(mat_buttons_mutedcoral)
me_wholecontrolledgemesh.update()
me_wholejoystickmesh = bpy.data.meshes.new('WholeJoystickMesh')
me_wholejoystickmesh.from_pydata([(-0.1, -0.4275, 0.87), (-0.082, -0.4275, 0.87), (-0.08441, -0.4185, 0.87), (-0.091, -0.4119, 0.87), (-0.1, -0.4095, 0.87), (-0.109, -0.4119, 0.87), (-0.1156, -0.4185, 0.87), (-0.118, -0.4275, 0.87), (-0.1156, -0.4365, 0.87), (-0.109, -0.4431, 0.87), (-0.1, -0.4455, 0.87), (-0.091, -0.4431, 0.87), (-0.08441, -0.4365, 0.87), (-0.082, -0.4275, 0.95), (-0.08441, -0.4185, 0.95), (-0.091, -0.4119, 0.95), (-0.1, -0.4095, 0.95), (-0.109, -0.4119, 0.95), (-0.1156, -0.4185, 0.95), (-0.118, -0.4275, 0.95), (-0.1156, -0.4365, 0.95), (-0.109, -0.4431, 0.95), (-0.1, -0.4455, 0.95), (-0.091, -0.4431, 0.95), (-0.08441, -0.4365, 0.95), (-0.055, -0.4275, 0.97), (-0.06103, -0.405, 0.97), (-0.0775, -0.3885, 0.97), (-0.1, -0.3825, 0.97), (-0.1225, -0.3885, 0.97), (-0.139, -0.405, 0.97), (-0.145, -0.4275, 0.97), (-0.139, -0.45, 0.97), (-0.1225, -0.4665, 0.97), (-0.1, -0.4725, 0.97), (-0.0775, -0.4665, 0.97), (-0.06103, -0.45, 0.97), (-0.055, -0.4275, 1.005), (-0.06103, -0.405, 1.005), (-0.0775, -0.3885, 1.005), (-0.1, -0.3825, 1.005), (-0.1225, -0.3885, 1.005), (-0.139, -0.405, 1.005), (-0.145, -0.4275, 1.005), (-0.139, -0.45, 1.005), (-0.1225, -0.4665, 1.005), (-0.1, -0.4725, 1.005), (-0.0775, -0.4665, 1.005), (-0.06103, -0.45, 1.005), (-0.075, -0.4275, 1.025), (-0.07835, -0.415, 1.025), (-0.0875, -0.4058, 1.025), (-0.1, -0.4025, 1.025), (-0.1125, -0.4058, 1.025), (-0.1217, -0.415, 1.025), (-0.125, -0.4275, 1.025), (-0.1217, -0.44, 1.025), (-0.1125, -0.4492, 1.025), (-0.1, -0.4525, 1.025), (-0.0875, -0.4492, 1.025), (-0.07835, -0.44, 1.025), (-0.1, -0.4275, 1.025)], [], [(0, 2, 1), (0, 3, 2), (0, 4, 3), (0, 5, 4), (0, 6, 5), (0, 7, 6), (0, 8, 7), (0, 9, 8), (0, 10, 9), (0, 11, 10), (0, 12, 11), (0, 1, 12), (1, 2, 14), (1, 14, 13), (2, 3, 15), (2, 15, 14), (3, 4, 16), (3, 16, 15), (4, 5, 17), (4, 17, 16), (5, 6, 18), (5, 18, 17), (6, 7, 19), (6, 19, 18), (7, 8, 20), (7, 20, 19), (8, 9, 21), (8, 21, 20), (9, 10, 22), (9, 22, 21), (10, 11, 23), (10, 23, 22), (11, 12, 24), (11, 24, 23), (12, 1, 13), (12, 13, 24), (13, 14, 26), (13, 26, 25), (14, 15, 27), (14, 27, 26), (15, 16, 28), (15, 28, 27), (16, 17, 29), (16, 29, 28), (17, 18, 30), (17, 30, 29), (18, 19, 31), (18, 31, 30), (19, 20, 32), (19, 32, 31), (20, 21, 33), (20, 33, 32), (21, 22, 34), (21, 34, 33), (22, 23, 35), (22, 35, 34), (23, 24, 36), (23, 36, 35), (24, 13, 25), (24, 25, 36), (25, 26, 38), (25, 38, 37), (26, 27, 39), (26, 39, 38), (27, 28, 40), (27, 40, 39), (28, 29, 41), (28, 41, 40), (29, 30, 42), (29, 42, 41), (30, 31, 43), (30, 43, 42), (31, 32, 44), (31, 44, 43), (32, 33, 45), (32, 45, 44), (33, 34, 46), (33, 46, 45), (34, 35, 47), (34, 47, 46), (35, 36, 48), (35, 48, 47), (36, 25, 37), (36, 37, 48), (37, 38, 50), (37, 50, 49), (38, 39, 51), (38, 51, 50), (39, 40, 52), (39, 52, 51), (40, 41, 53), (40, 53, 52), (41, 42, 54), (41, 54, 53), (42, 43, 55), (42, 55, 54), (43, 44, 56), (43, 56, 55), (44, 45, 57), (44, 57, 56), (45, 46, 58), (45, 58, 57), (46, 47, 59), (46, 59, 58), (47, 48, 60), (47, 60, 59), (48, 37, 49), (48, 49, 60), (49, 50, 61), (50, 51, 61), (51, 52, 61), (52, 53, 61), (53, 54, 61), (54, 55, 61), (55, 56, 61), (56, 57, 61), (57, 58, 61), (58, 59, 61), (59, 60, 61), (60, 49, 61)])
me_wholejoystickmesh.polygons.foreach_set('material_index', [3, 3, 3, 3, 3, 3, 3, 3, 3, 3, 3, 3, 3, 3, 3, 3, 3, 3, 3, 3, 3, 3, 3, 3, 3, 3, 3, 3, 3, 3, 3, 3, 3, 3, 3, 3, 3, 3, 3, 3, 3, 3, 3, 3, 3, 3, 3, 3, 3, 3, 3, 3, 3, 3, 3, 3, 3, 3, 3, 3, 3, 3, 3, 3, 3, 3, 3, 3, 3, 3, 3, 3, 3, 3, 3, 3, 3, 3, 3, 3, 3, 3, 3, 3, 3, 3, 3, 3, 3, 3, 3, 3, 3, 3, 3, 3, 3, 3, 3, 3, 3, 3, 3, 3, 3, 3, 3, 3, 3, 3, 3, 3, 3, 3, 3, 3, 3, 3, 3, 3])
me_wholejoystickmesh.materials.append(mat_cabinet_mutedcyan)
me_wholejoystickmesh.materials.append(mat_gantryclaw_satinmetal)
me_wholejoystickmesh.materials.append(mat_headercontrols_warmcream)
me_wholejoystickmesh.materials.append(mat_basejoystick_darkgraphite)
me_wholejoystickmesh.materials.append(mat_buttons_mutedcoral)
me_wholejoystickmesh.update()
me_leftwholecontrolbuttonmesh = bpy.data.meshes.new('LeftWholeControlButtonMesh')
me_leftwholecontrolbuttonmesh.from_pydata([(0.21, -0.4275, 0.87), (0.245, -0.4275, 0.87), (0.2423, -0.4141, 0.87), (0.2347, -0.4028, 0.87), (0.2234, -0.3952, 0.87), (0.21, -0.3925, 0.87), (0.1966, -0.3952, 0.87), (0.1853, -0.4028, 0.87), (0.1777, -0.4141, 0.87), (0.175, -0.4275, 0.87), (0.1777, -0.4409, 0.87), (0.1853, -0.4522, 0.87), (0.1966, -0.4598, 0.87), (0.21, -0.4625, 0.87), (0.2234, -0.4598, 0.87), (0.2347, -0.4522, 0.87), (0.2423, -0.4409, 0.87), (0.245, -0.4275, 0.905), (0.2423, -0.4141, 0.905), (0.2347, -0.4028, 0.905), (0.2234, -0.3952, 0.905), (0.21, -0.3925, 0.905), (0.1966, -0.3952, 0.905), (0.1853, -0.4028, 0.905), (0.1777, -0.4141, 0.905), (0.175, -0.4275, 0.905), (0.1777, -0.4409, 0.905), (0.1853, -0.4522, 0.905), (0.1966, -0.4598, 0.905), (0.21, -0.4625, 0.905), (0.2234, -0.4598, 0.905), (0.2347, -0.4522, 0.905), (0.2423, -0.4409, 0.905), (0.21, -0.4275, 0.905)], [], [(0, 2, 1), (0, 3, 2), (0, 4, 3), (0, 5, 4), (0, 6, 5), (0, 7, 6), (0, 8, 7), (0, 9, 8), (0, 10, 9), (0, 11, 10), (0, 12, 11), (0, 13, 12), (0, 14, 13), (0, 15, 14), (0, 16, 15), (0, 1, 16), (1, 2, 18), (1, 18, 17), (2, 3, 19), (2, 19, 18), (3, 4, 20), (3, 20, 19), (4, 5, 21), (4, 21, 20), (5, 6, 22), (5, 22, 21), (6, 7, 23), (6, 23, 22), (7, 8, 24), (7, 24, 23), (8, 9, 25), (8, 25, 24), (9, 10, 26), (9, 26, 25), (10, 11, 27), (10, 27, 26), (11, 12, 28), (11, 28, 27), (12, 13, 29), (12, 29, 28), (13, 14, 30), (13, 30, 29), (14, 15, 31), (14, 31, 30), (15, 16, 32), (15, 32, 31), (16, 1, 17), (16, 17, 32), (17, 18, 33), (18, 19, 33), (19, 20, 33), (20, 21, 33), (21, 22, 33), (22, 23, 33), (23, 24, 33), (24, 25, 33), (25, 26, 33), (26, 27, 33), (27, 28, 33), (28, 29, 33), (29, 30, 33), (30, 31, 33), (31, 32, 33), (32, 17, 33)])
me_leftwholecontrolbuttonmesh.polygons.foreach_set('material_index', [4, 4, 4, 4, 4, 4, 4, 4, 4, 4, 4, 4, 4, 4, 4, 4, 4, 4, 4, 4, 4, 4, 4, 4, 4, 4, 4, 4, 4, 4, 4, 4, 4, 4, 4, 4, 4, 4, 4, 4, 4, 4, 4, 4, 4, 4, 4, 4, 4, 4, 4, 4, 4, 4, 4, 4, 4, 4, 4, 4, 4, 4, 4, 4])
me_leftwholecontrolbuttonmesh.materials.append(mat_cabinet_mutedcyan)
me_leftwholecontrolbuttonmesh.materials.append(mat_gantryclaw_satinmetal)
me_leftwholecontrolbuttonmesh.materials.append(mat_headercontrols_warmcream)
me_leftwholecontrolbuttonmesh.materials.append(mat_basejoystick_darkgraphite)
me_leftwholecontrolbuttonmesh.materials.append(mat_buttons_mutedcoral)
me_leftwholecontrolbuttonmesh.update()
me_rightwholecontrolbuttonmesh = bpy.data.meshes.new('RightWholeControlButtonMesh')
me_rightwholecontrolbuttonmesh.from_pydata([(0.33, -0.4275, 0.87), (0.365, -0.4275, 0.87), (0.3623, -0.4141, 0.87), (0.3547, -0.4028, 0.87), (0.3434, -0.3952, 0.87), (0.33, -0.3925, 0.87), (0.3166, -0.3952, 0.87), (0.3053, -0.4028, 0.87), (0.2977, -0.4141, 0.87), (0.295, -0.4275, 0.87), (0.2977, -0.4409, 0.87), (0.3053, -0.4522, 0.87), (0.3166, -0.4598, 0.87), (0.33, -0.4625, 0.87), (0.3434, -0.4598, 0.87), (0.3547, -0.4522, 0.87), (0.3623, -0.4409, 0.87), (0.365, -0.4275, 0.905), (0.3623, -0.4141, 0.905), (0.3547, -0.4028, 0.905), (0.3434, -0.3952, 0.905), (0.33, -0.3925, 0.905), (0.3166, -0.3952, 0.905), (0.3053, -0.4028, 0.905), (0.2977, -0.4141, 0.905), (0.295, -0.4275, 0.905), (0.2977, -0.4409, 0.905), (0.3053, -0.4522, 0.905), (0.3166, -0.4598, 0.905), (0.33, -0.4625, 0.905), (0.3434, -0.4598, 0.905), (0.3547, -0.4522, 0.905), (0.3623, -0.4409, 0.905), (0.33, -0.4275, 0.905)], [], [(0, 2, 1), (0, 3, 2), (0, 4, 3), (0, 5, 4), (0, 6, 5), (0, 7, 6), (0, 8, 7), (0, 9, 8), (0, 10, 9), (0, 11, 10), (0, 12, 11), (0, 13, 12), (0, 14, 13), (0, 15, 14), (0, 16, 15), (0, 1, 16), (1, 2, 18), (1, 18, 17), (2, 3, 19), (2, 19, 18), (3, 4, 20), (3, 20, 19), (4, 5, 21), (4, 21, 20), (5, 6, 22), (5, 22, 21), (6, 7, 23), (6, 23, 22), (7, 8, 24), (7, 24, 23), (8, 9, 25), (8, 25, 24), (9, 10, 26), (9, 26, 25), (10, 11, 27), (10, 27, 26), (11, 12, 28), (11, 28, 27), (12, 13, 29), (12, 29, 28), (13, 14, 30), (13, 30, 29), (14, 15, 31), (14, 31, 30), (15, 16, 32), (15, 32, 31), (16, 1, 17), (16, 17, 32), (17, 18, 33), (18, 19, 33), (19, 20, 33), (20, 21, 33), (21, 22, 33), (22, 23, 33), (23, 24, 33), (24, 25, 33), (25, 26, 33), (26, 27, 33), (27, 28, 33), (28, 29, 33), (29, 30, 33), (30, 31, 33), (31, 32, 33), (32, 17, 33)])
me_rightwholecontrolbuttonmesh.polygons.foreach_set('material_index', [4, 4, 4, 4, 4, 4, 4, 4, 4, 4, 4, 4, 4, 4, 4, 4, 4, 4, 4, 4, 4, 4, 4, 4, 4, 4, 4, 4, 4, 4, 4, 4, 4, 4, 4, 4, 4, 4, 4, 4, 4, 4, 4, 4, 4, 4, 4, 4, 4, 4, 4, 4, 4, 4, 4, 4, 4, 4, 4, 4, 4, 4, 4, 4])
me_rightwholecontrolbuttonmesh.materials.append(mat_cabinet_mutedcyan)
me_rightwholecontrolbuttonmesh.materials.append(mat_gantryclaw_satinmetal)
me_rightwholecontrolbuttonmesh.materials.append(mat_headercontrols_warmcream)
me_rightwholecontrolbuttonmesh.materials.append(mat_basejoystick_darkgraphite)
me_rightwholecontrolbuttonmesh.materials.append(mat_buttons_mutedcoral)
me_rightwholecontrolbuttonmesh.update()

# ---- objects
ob_wholegroundplinth = bpy.data.objects.new('WholeGroundPlinth', me_wholegroundplinthmesh)
ob_wholelowercabinetwithopenreceiver = bpy.data.objects.new('WholeLowerCabinetWithOpenReceiver', me_wholelowercabinetwithopenreceivermesh)
ob_leftfrontwholeframepost = bpy.data.objects.new('LeftFrontWholeFramePost', me_leftfrontwholeframepostmesh)
ob_leftrearwholeframepost = bpy.data.objects.new('LeftRearWholeFramePost', me_leftrearwholeframepostmesh)
ob_rightfrontwholeframepost = bpy.data.objects.new('RightFrontWholeFramePost', me_rightfrontwholeframepostmesh)
ob_rightrearwholeframepost = bpy.data.objects.new('RightRearWholeFramePost', me_rightrearwholeframepostmesh)
ob_wholebackpanel = bpy.data.objects.new('WholeBackPanel', me_wholebackpanelmesh)
ob_wholeroof = bpy.data.objects.new('WholeRoof', me_wholeroofmesh)
ob_wholefrontheader = bpy.data.objects.new('WholeFrontHeader', me_wholefrontheadermesh)
ob_leftgantrylongrail = bpy.data.objects.new('LeftGantryLongRail', me_leftgantrylongrailmesh)
ob_rightgantrylongrail = bpy.data.objects.new('RightGantryLongRail', me_rightgantrylongrailmesh)
ob_wholegantrycrossbridge = bpy.data.objects.new('WholeGantryCrossBridge', me_wholegantrycrossbridgemesh)
ob_wholefixedcarriage = bpy.data.objects.new('WholeFixedCarriage', me_wholefixedcarriagemesh)
ob_wholefixedhoistcable = bpy.data.objects.new('WholeFixedHoistCable', me_wholefixedhoistcablemesh)
ob_wholeclawcrown = bpy.data.objects.new('WholeClawCrown', me_wholeclawcrownmesh)
ob_wholefixedcurvedclawfinger_1 = bpy.data.objects.new('WholeFixedCurvedClawFinger_1', me_wholefixedcurvedclawfinger_1mesh)
ob_wholefixedcurvedclawfinger_2 = bpy.data.objects.new('WholeFixedCurvedClawFinger_2', me_wholefixedcurvedclawfinger_2mesh)
ob_wholefixedcurvedclawfinger_3 = bpy.data.objects.new('WholeFixedCurvedClawFinger_3', me_wholefixedcurvedclawfinger_3mesh)
ob_wholecontrolledge = bpy.data.objects.new('WholeControlLedge', me_wholecontrolledgemesh)
ob_wholejoystick = bpy.data.objects.new('WholeJoystick', me_wholejoystickmesh)
ob_leftwholecontrolbutton = bpy.data.objects.new('LeftWholeControlButton', me_leftwholecontrolbuttonmesh)
ob_rightwholecontrolbutton = bpy.data.objects.new('RightWholeControlButton', me_rightwholecontrolbuttonmesh)

# ---- transforms, parenting, visibility, modifiers, constraints
ob_wholegroundplinth.location = (0.0, 0.0, 0.0)
ob_wholelowercabinetwithopenreceiver.location = (0.0, 0.0, 0.0)
ob_leftfrontwholeframepost.location = (0.0, 0.0, 0.0)
ob_leftrearwholeframepost.location = (0.0, 0.0, 0.0)
ob_rightfrontwholeframepost.location = (0.0, 0.0, 0.0)
ob_rightrearwholeframepost.location = (0.0, 0.0, 0.0)
ob_wholebackpanel.location = (0.0, 0.0, 0.0)
ob_wholeroof.location = (0.0, 0.0, 0.0)
ob_wholefrontheader.location = (0.0, 0.0, 0.0)
ob_leftgantrylongrail.location = (0.0, 0.0, 0.0)
ob_rightgantrylongrail.location = (0.0, 0.0, 0.0)
ob_wholegantrycrossbridge.location = (0.0, 0.0, 0.0)
ob_wholefixedcarriage.location = (0.0, 0.0, 0.0)
ob_wholefixedhoistcable.location = (0.0, 0.0, 0.0)
ob_wholeclawcrown.location = (0.0, 0.0, 0.0)
ob_wholefixedcurvedclawfinger_1.location = (0.0, 0.0, 0.0)
ob_wholefixedcurvedclawfinger_2.location = (0.0, 0.0, 0.0)
ob_wholefixedcurvedclawfinger_3.location = (0.0, 0.0, 0.0)
ob_wholecontrolledge.location = (0.0, 0.0, 0.0)
ob_wholejoystick.location = (0.0, 0.0, 0.0)
ob_leftwholecontrolbutton.location = (0.0, 0.0, 0.0)
ob_rightwholecontrolbutton.location = (0.0, 0.0, 0.0)

# ---- collection membership
scene.collection.objects.link(ob_wholegroundplinth)
scene.collection.objects.link(ob_wholelowercabinetwithopenreceiver)
scene.collection.objects.link(ob_leftfrontwholeframepost)
scene.collection.objects.link(ob_leftrearwholeframepost)
scene.collection.objects.link(ob_rightfrontwholeframepost)
scene.collection.objects.link(ob_rightrearwholeframepost)
scene.collection.objects.link(ob_wholebackpanel)
scene.collection.objects.link(ob_wholeroof)
scene.collection.objects.link(ob_wholefrontheader)
scene.collection.objects.link(ob_leftgantrylongrail)
scene.collection.objects.link(ob_rightgantrylongrail)
scene.collection.objects.link(ob_wholegantrycrossbridge)
scene.collection.objects.link(ob_wholefixedcarriage)
scene.collection.objects.link(ob_wholefixedhoistcable)
scene.collection.objects.link(ob_wholeclawcrown)
scene.collection.objects.link(ob_wholefixedcurvedclawfinger_1)
scene.collection.objects.link(ob_wholefixedcurvedclawfinger_2)
scene.collection.objects.link(ob_wholefixedcurvedclawfinger_3)
scene.collection.objects.link(ob_wholecontrolledge)
scene.collection.objects.link(ob_wholejoystick)
scene.collection.objects.link(ob_leftwholecontrolbutton)
scene.collection.objects.link(ob_rightwholecontrolbutton)

# ---- scene / render settings (as saved in the file)
scene.frame_start = 1; scene.frame_end = 250; scene.frame_set(1)
scene.render.engine = 'CYCLES'
scene.render.resolution_x = 640
scene.render.resolution_y = 640
scene.render.use_compositing = False
scene.cycles.use_denoising = False
scene.cycles.samples = 128
scene.cycles.use_adaptive_sampling = False
bpy.context.view_layer.update()

# ---- added for rendering (the .blend has no active camera and no usable light): camera, sun
cam_auto = bpy.data.cameras.new('AutoCamera')
cam_auto.lens = 50.0
cam_auto.sensor_width = 36.0
cam_auto.clip_end = 1000.0
ob_auto_camera = bpy.data.objects.new('AutoCamera', cam_auto)
scene.collection.objects.link(ob_auto_camera)
ob_auto_camera.location = (2.38696, -2.86435, 2.94457)
ob_auto_camera.rotation_euler = (1.09748, -7.21219e-08, 0.694738)
scene.camera = ob_auto_camera
light_auto_sun = bpy.data.lights.new('AutoSun', 'SUN')
light_auto_sun.energy = 3.0
light_auto_sun.angle = 0.0523599
ob_auto_sun = bpy.data.objects.new('AutoSun', light_auto_sun)
scene.collection.objects.link(ob_auto_sun)
ob_auto_sun.rotation_euler = (0.872665, 0.174533, 0.523599)
bpy.context.view_layer.update()
